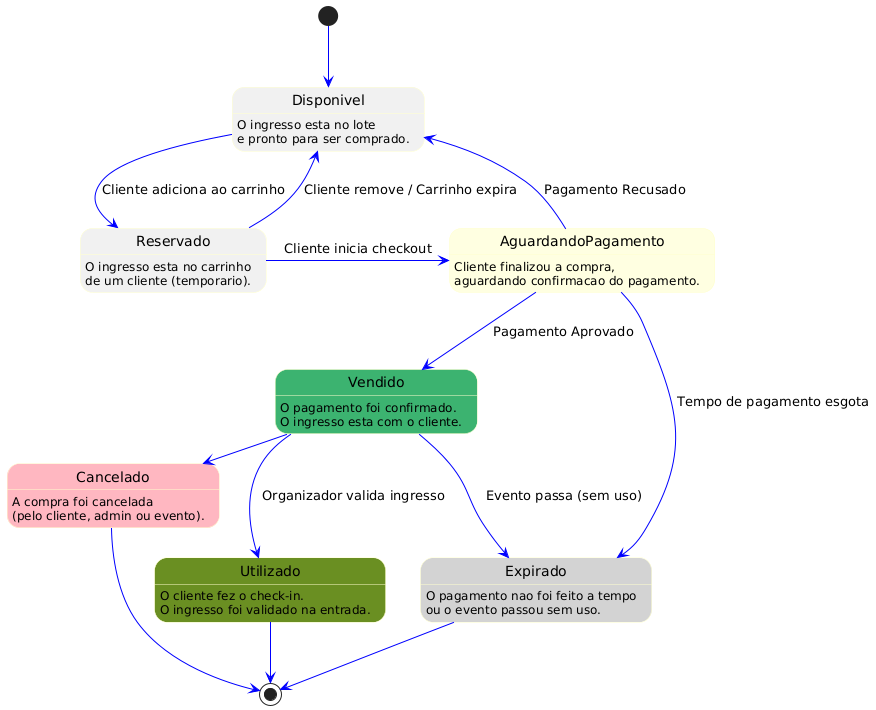

The diagram above was rendered by PlantUML. Its source (embedded in the PNG):
@startuml
' Diagrama de Estados para o objeto "Ingresso" no sistema GoTicket
' Versao 3.0 - Corrigindo a sintaxe da descricao

skinparam state {
  BackgroundColor<<Aguardando>> LightYellow
  BackgroundColor<<Vendido>> MediumSeaGreen
  BackgroundColor<<Utilizado>> OliveDrab
  BackgroundColor<<Cancelado>> LightPink
  BackgroundColor<<Expirado>> LightGray
  BorderColor Business
  ArrowColor Blue
}

[*] --> Disponivel

' --- Definicao dos Estados com Descricao ---
' Esta e a sintaxe correta:
' state "Nome" as Apelido
' Apelido : Linha 1 da descricao
' Apelido : Linha 2 da descricao

state "Disponivel" as Disponivel
Disponivel : O ingresso esta no lote
Disponivel : e pronto para ser comprado.

state "Reservado" as Reservado
Reservado : O ingresso esta no carrinho
Reservado : de um cliente (temporario).

state "AguardandoPagamento" as AguardandoPagamento <<Aguardando>>
AguardandoPagamento : Cliente finalizou a compra,
AguardandoPagamento : aguardando confirmacao do pagamento.

state "Vendido" as Vendido <<Vendido>>
Vendido : O pagamento foi confirmado.
Vendido : O ingresso esta com o cliente.

state "Utilizado" as Utilizado <<Utilizado>>
Utilizado : O cliente fez o check-in.
Utilizado : O ingresso foi validado na entrada.

state "Cancelado" as Cancelado <<Cancelado>>
Cancelado : A compra foi cancelada
Cancelado : (pelo cliente, admin ou evento).

state "Expirado" as Expirado <<Expirado>>
Expirado : O pagamento nao foi feito a tempo
Expirado : ou o evento passou sem uso.


' --- Transicoes ---
' (Usando os apelidos definidos acima)

' Fluxo feliz
Disponivel -right-> Reservado : Cliente adiciona ao carrinho
Reservado -right-> AguardandoPagamento : Cliente inicia checkout
AguardandoPagamento -down-> Vendido : Pagamento Aprovado

' Transicao de uso
Vendido -down-> Utilizado : Organizador valida ingresso
Utilizado --> [*]

' Fluxos de cancelamento/falha
Reservado -up-> Disponivel : Cliente remove / Carrinho expira
AguardandoPagamento -left-> Disponivel : Pagamento Recusado
AguardandoPagamento -down-> Expirado : Tempo de pagamento esgota
Vendido -right-> Cancelado : Compra/Evento e cancelado
Vendido -down-> Expirado : Evento passa (sem uso)

Cancelado --> [*]
Expirado --> [*]
@enduml